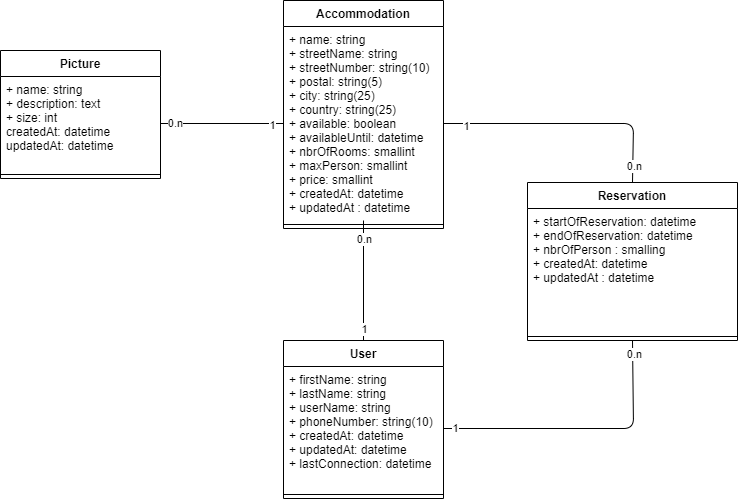

The diagram above was exported from draw.io. Its source (the exported page's mxGraphModel, read from the mxfile embedded in the PNG):
<mxGraphModel dx="601" dy="657" grid="1" gridSize="10" guides="1" tooltips="1" connect="1" arrows="1" fold="1" page="1" pageScale="1" pageWidth="827" pageHeight="1169" math="0" shadow="0">
  <root>
    <mxCell id="0" />
    <mxCell id="1" parent="0" />
    <mxCell id="2" value="User" style="swimlane;fontStyle=1;align=center;verticalAlign=top;childLayout=stackLayout;horizontal=1;startSize=26;horizontalStack=0;resizeParent=1;resizeParentMax=0;resizeLast=0;collapsible=1;marginBottom=0;" parent="1" vertex="1">
      <mxGeometry x="373" y="430" width="160" height="158" as="geometry" />
    </mxCell>
    <mxCell id="3" value="+ firstName: string&#10;+ lastName: string&#10;+ userName: string&#10;+ phoneNumber: string(10)&#10;+ createdAt: datetime&#10;+ updatedAt: datetime&#10;+ lastConnection: datetime" style="text;strokeColor=none;fillColor=none;align=left;verticalAlign=top;spacingLeft=4;spacingRight=4;overflow=hidden;rotatable=0;points=[[0,0.5],[1,0.5]];portConstraint=eastwest;" parent="2" vertex="1">
      <mxGeometry y="26" width="160" height="124" as="geometry" />
    </mxCell>
    <mxCell id="4" value="" style="line;strokeWidth=1;fillColor=none;align=left;verticalAlign=middle;spacingTop=-1;spacingLeft=3;spacingRight=3;rotatable=0;labelPosition=right;points=[];portConstraint=eastwest;strokeColor=inherit;" parent="2" vertex="1">
      <mxGeometry y="150" width="160" height="8" as="geometry" />
    </mxCell>
    <mxCell id="6" value="Accommodation" style="swimlane;fontStyle=1;align=center;verticalAlign=top;childLayout=stackLayout;horizontal=1;startSize=26;horizontalStack=0;resizeParent=1;resizeParentMax=0;resizeLast=0;collapsible=1;marginBottom=0;" parent="1" vertex="1">
      <mxGeometry x="373" y="90" width="160" height="228" as="geometry" />
    </mxCell>
    <mxCell id="7" value="+ name: string&#10;+ streetName: string&#10;+ streetNumber: string(10)&#10;+ postal: string(5)&#10;+ city: string(25)&#10;+ country: string(25)&#10;+ available: boolean&#10;+ availableUntil: datetime&#10;+ nbrOfRooms: smallint&#10;+ maxPerson: smallint&#10;+ price: smallint&#10;+ createdAt: datetime&#10;+ updatedAt : datetime" style="text;strokeColor=none;fillColor=none;align=left;verticalAlign=top;spacingLeft=4;spacingRight=4;overflow=hidden;rotatable=0;points=[[0,0.5],[1,0.5]];portConstraint=eastwest;" parent="6" vertex="1">
      <mxGeometry y="26" width="160" height="194" as="geometry" />
    </mxCell>
    <mxCell id="8" value="" style="line;strokeWidth=1;fillColor=none;align=left;verticalAlign=middle;spacingTop=-1;spacingLeft=3;spacingRight=3;rotatable=0;labelPosition=right;points=[];portConstraint=eastwest;strokeColor=inherit;" parent="6" vertex="1">
      <mxGeometry y="220" width="160" height="8" as="geometry" />
    </mxCell>
    <mxCell id="18" style="edgeStyle=none;html=1;exitX=0.5;exitY=0;exitDx=0;exitDy=0;entryX=1;entryY=0.5;entryDx=0;entryDy=0;endArrow=none;endFill=0;" parent="1" source="9" target="7" edge="1">
      <mxGeometry relative="1" as="geometry">
        <Array as="points">
          <mxPoint x="723" y="213" />
        </Array>
      </mxGeometry>
    </mxCell>
    <mxCell id="19" value="1" style="edgeLabel;html=1;align=center;verticalAlign=middle;resizable=0;points=[];" parent="18" vertex="1" connectable="0">
      <mxGeometry x="0.8237" y="2" relative="1" as="geometry">
        <mxPoint as="offset" />
      </mxGeometry>
    </mxCell>
    <mxCell id="22" value="0.n" style="edgeLabel;html=1;align=center;verticalAlign=middle;resizable=0;points=[];" parent="18" vertex="1" connectable="0">
      <mxGeometry x="-0.8633" y="-1" relative="1" as="geometry">
        <mxPoint as="offset" />
      </mxGeometry>
    </mxCell>
    <mxCell id="9" value="Reservation" style="swimlane;fontStyle=1;align=center;verticalAlign=top;childLayout=stackLayout;horizontal=1;startSize=26;horizontalStack=0;resizeParent=1;resizeParentMax=0;resizeLast=0;collapsible=1;marginBottom=0;" parent="1" vertex="1">
      <mxGeometry x="617" y="272" width="210" height="158" as="geometry" />
    </mxCell>
    <mxCell id="10" value="+ startOfReservation: datetime&#10;+ endOfReservation: datetime&#10;+ nbrOfPerson : smalling&#10;+ createdAt: datetime&#10;+ updatedAt : datetime" style="text;strokeColor=none;fillColor=none;align=left;verticalAlign=top;spacingLeft=4;spacingRight=4;overflow=hidden;rotatable=0;points=[[0,0.5],[1,0.5]];portConstraint=eastwest;" parent="9" vertex="1">
      <mxGeometry y="26" width="210" height="124" as="geometry" />
    </mxCell>
    <mxCell id="11" value="" style="line;strokeWidth=1;fillColor=none;align=left;verticalAlign=middle;spacingTop=-1;spacingLeft=3;spacingRight=3;rotatable=0;labelPosition=right;points=[];portConstraint=eastwest;strokeColor=inherit;" parent="9" vertex="1">
      <mxGeometry y="150" width="210" height="8" as="geometry" />
    </mxCell>
    <mxCell id="12" style="edgeStyle=none;html=1;exitX=0.5;exitY=0;exitDx=0;exitDy=0;endArrow=none;endFill=0;" parent="1" source="2" target="7" edge="1">
      <mxGeometry relative="1" as="geometry" />
    </mxCell>
    <mxCell id="13" value="0.n" style="edgeLabel;html=1;align=center;verticalAlign=middle;resizable=0;points=[];" parent="12" vertex="1" connectable="0">
      <mxGeometry x="0.6944" relative="1" as="geometry">
        <mxPoint as="offset" />
      </mxGeometry>
    </mxCell>
    <mxCell id="14" value="1" style="edgeLabel;html=1;align=center;verticalAlign=middle;resizable=0;points=[];" parent="12" vertex="1" connectable="0">
      <mxGeometry x="-0.7921" relative="1" as="geometry">
        <mxPoint as="offset" />
      </mxGeometry>
    </mxCell>
    <mxCell id="15" style="edgeStyle=none;html=1;exitX=1;exitY=0.5;exitDx=0;exitDy=0;endArrow=none;endFill=0;entryX=0.5;entryY=1;entryDx=0;entryDy=0;" parent="1" source="3" target="9" edge="1">
      <mxGeometry relative="1" as="geometry">
        <mxPoint x="913" y="350" as="targetPoint" />
        <Array as="points">
          <mxPoint x="723" y="518" />
        </Array>
      </mxGeometry>
    </mxCell>
    <mxCell id="16" value="0.n" style="edgeLabel;html=1;align=center;verticalAlign=middle;resizable=0;points=[];" parent="15" vertex="1" connectable="0">
      <mxGeometry x="0.8977" y="-1" relative="1" as="geometry">
        <mxPoint as="offset" />
      </mxGeometry>
    </mxCell>
    <mxCell id="17" value="1" style="edgeLabel;html=1;align=center;verticalAlign=middle;resizable=0;points=[];" parent="15" vertex="1" connectable="0">
      <mxGeometry x="-0.9222" y="1" relative="1" as="geometry">
        <mxPoint as="offset" />
      </mxGeometry>
    </mxCell>
    <mxCell id="23" value="Picture" style="swimlane;fontStyle=1;align=center;verticalAlign=top;childLayout=stackLayout;horizontal=1;startSize=26;horizontalStack=0;resizeParent=1;resizeParentMax=0;resizeLast=0;collapsible=1;marginBottom=0;" vertex="1" parent="1">
      <mxGeometry x="90" y="140" width="160" height="128" as="geometry" />
    </mxCell>
    <mxCell id="24" value="+ name: string&#10;+ description: text&#10;+ size: int&#10;createdAt: datetime&#10;updatedAt: datetime" style="text;strokeColor=none;fillColor=none;align=left;verticalAlign=top;spacingLeft=4;spacingRight=4;overflow=hidden;rotatable=0;points=[[0,0.5],[1,0.5]];portConstraint=eastwest;" vertex="1" parent="23">
      <mxGeometry y="26" width="160" height="94" as="geometry" />
    </mxCell>
    <mxCell id="25" value="" style="line;strokeWidth=1;fillColor=none;align=left;verticalAlign=middle;spacingTop=-1;spacingLeft=3;spacingRight=3;rotatable=0;labelPosition=right;points=[];portConstraint=eastwest;strokeColor=inherit;" vertex="1" parent="23">
      <mxGeometry y="120" width="160" height="8" as="geometry" />
    </mxCell>
    <mxCell id="26" style="edgeStyle=none;html=1;exitX=1;exitY=0.5;exitDx=0;exitDy=0;endArrow=none;endFill=0;" edge="1" parent="1" source="24" target="7">
      <mxGeometry relative="1" as="geometry" />
    </mxCell>
    <mxCell id="27" value="1" style="edgeLabel;html=1;align=center;verticalAlign=middle;resizable=0;points=[];" vertex="1" connectable="0" parent="26">
      <mxGeometry x="0.8116" y="-1" relative="1" as="geometry">
        <mxPoint as="offset" />
      </mxGeometry>
    </mxCell>
    <mxCell id="28" value="0.n" style="edgeLabel;html=1;align=center;verticalAlign=middle;resizable=0;points=[];" vertex="1" connectable="0" parent="26">
      <mxGeometry x="-0.7657" y="1" relative="1" as="geometry">
        <mxPoint as="offset" />
      </mxGeometry>
    </mxCell>
  </root>
</mxGraphModel>